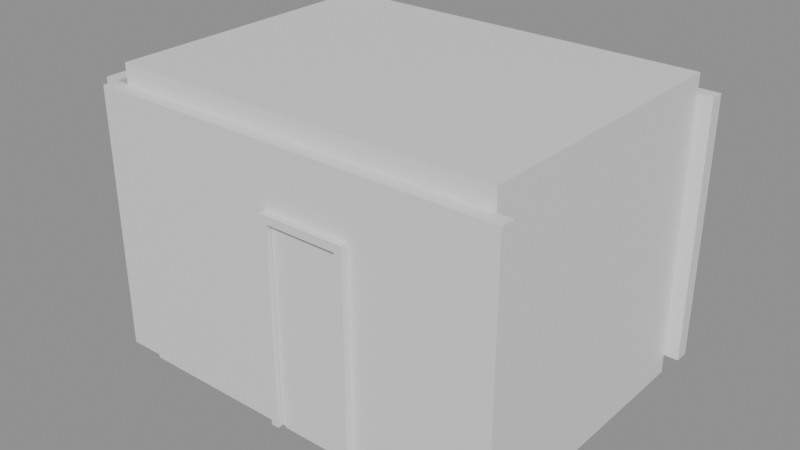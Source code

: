 # Source: e1422_after.blend  (saved by Blender 5.2.44; exported with 4.5.12 LTS)
import bpy
from mathutils import Matrix  # noqa: F401  (used for matrix-valued properties, if any)

bpy.ops.wm.read_factory_settings(use_empty=True)
scene = bpy.context.scene
scene.name = 'Scene'

# ---- materials (node trees are filled in below, after node groups)
mat_muro_pintura_gris = bpy.data.materials.new('Muro_Pintura_Gris')
mat_parquet = bpy.data.materials.new('Parquet')
mat_losacero = bpy.data.materials.new('Losacero')
mat_marco_blanco = bpy.data.materials.new('Marco_Blanco')
mat_madera = bpy.data.materials.new('Madera')
mat_marco_pintura = bpy.data.materials.new('Marco_Pintura')

# ---- material node trees
mat_muro_pintura_gris.use_nodes = True; mat_muro_pintura_gris.node_tree.nodes.clear()
_N = mat_muro_pintura_gris.node_tree.nodes; _L = mat_muro_pintura_gris.node_tree.links
n0 = _N.new('ShaderNodeBsdfPrincipled'); n0.name = 'Principled BSDF'; n0.location = (-200, 100)
n0.inputs[3].default_value = 1.45
n0.inputs[10].default_value = 0.005
n1 = _N.new('ShaderNodeOutputMaterial'); n1.name = 'Material Output'; n1.location = (200, 100)
_L.new(n0.outputs[0], n1.inputs[0])
n1.is_active_output = True
mat_parquet.use_nodes = True; mat_parquet.node_tree.nodes.clear()
_N = mat_parquet.node_tree.nodes; _L = mat_parquet.node_tree.links
n0 = _N.new('ShaderNodeBsdfPrincipled'); n0.name = 'Principled BSDF'; n0.location = (-200, 100)
n0.inputs[3].default_value = 1.45
n0.inputs[10].default_value = 0.005
n1 = _N.new('ShaderNodeOutputMaterial'); n1.name = 'Material Output'; n1.location = (200, 100)
_L.new(n0.outputs[0], n1.inputs[0])
n1.is_active_output = True
mat_losacero.use_nodes = True; mat_losacero.node_tree.nodes.clear()
_N = mat_losacero.node_tree.nodes; _L = mat_losacero.node_tree.links
n0 = _N.new('ShaderNodeBsdfPrincipled'); n0.name = 'Principled BSDF'; n0.location = (-200, 100)
n0.inputs[3].default_value = 1.45
n0.inputs[10].default_value = 0.005
n1 = _N.new('ShaderNodeOutputMaterial'); n1.name = 'Material Output'; n1.location = (200, 100)
_L.new(n0.outputs[0], n1.inputs[0])
n1.is_active_output = True
mat_marco_blanco.use_nodes = True; mat_marco_blanco.node_tree.nodes.clear()
_N = mat_marco_blanco.node_tree.nodes; _L = mat_marco_blanco.node_tree.links
n0 = _N.new('ShaderNodeBsdfPrincipled'); n0.name = 'Principled BSDF'; n0.location = (-200, 100)
n0.inputs[3].default_value = 1.45
n0.inputs[10].default_value = 0.005
n1 = _N.new('ShaderNodeOutputMaterial'); n1.name = 'Material Output'; n1.location = (200, 100)
_L.new(n0.outputs[0], n1.inputs[0])
n1.is_active_output = True
mat_madera.use_nodes = True; mat_madera.node_tree.nodes.clear()
_N = mat_madera.node_tree.nodes; _L = mat_madera.node_tree.links
n0 = _N.new('ShaderNodeBsdfPrincipled'); n0.name = 'Principled BSDF'; n0.location = (-200, 100)
n0.inputs[3].default_value = 1.45
n0.inputs[10].default_value = 0.005
n1 = _N.new('ShaderNodeOutputMaterial'); n1.name = 'Material Output'; n1.location = (200, 100)
_L.new(n0.outputs[0], n1.inputs[0])
n1.is_active_output = True
mat_marco_pintura.use_nodes = True; mat_marco_pintura.node_tree.nodes.clear()
_N = mat_marco_pintura.node_tree.nodes; _L = mat_marco_pintura.node_tree.links
n0 = _N.new('ShaderNodeBsdfPrincipled'); n0.name = 'Principled BSDF'; n0.location = (-200, 100)
n0.inputs[3].default_value = 1.45
n0.inputs[10].default_value = 0.005
n1 = _N.new('ShaderNodeOutputMaterial'); n1.name = 'Material Output'; n1.location = (200, 100)
_L.new(n0.outputs[0], n1.inputs[0])
n1.is_active_output = True

# ---- meshes
me_estudio_muro_sur_cuerpo_mesh = bpy.data.meshes.new('Estudio_Muro_Sur_Cuerpo_mesh')
me_estudio_muro_sur_cuerpo_mesh.from_pydata([(0.0, 0.0, 0.0), (4.3, 0.0, 0.0), (4.3, 0.15, 0.0), (0.0, 0.15, 0.0), (0.0, 0.0, 2.7), (4.3, 0.0, 2.7), (4.3, 0.15, 2.7), (0.0, 0.15, 2.7)], [], [(0, 1, 2, 3), (4, 5, 6, 7), (0, 1, 5, 4), (1, 2, 6, 5), (2, 3, 7, 6), (3, 0, 4, 7)])
me_estudio_muro_sur_cuerpo_mesh.materials.append(mat_muro_pintura_gris)
me_estudio_muro_sur_cuerpo_mesh.update()
me_estudio_muro_norte_cuerpo_mesh = bpy.data.meshes.new('Estudio_Muro_Norte_Cuerpo_mesh')
me_estudio_muro_norte_cuerpo_mesh.from_pydata([(0.0, 0.0, 0.0), (4.3, 0.0, 0.0), (4.3, 0.15, 0.0), (0.0, 0.15, 0.0), (0.0, 0.0, 2.7), (4.3, 0.0, 2.7), (4.3, 0.15, 2.7), (0.0, 0.15, 2.7)], [], [(0, 1, 2, 3), (4, 5, 6, 7), (0, 1, 5, 4), (1, 2, 6, 5), (2, 3, 7, 6), (3, 0, 4, 7)])
me_estudio_muro_norte_cuerpo_mesh.materials.append(mat_muro_pintura_gris)
me_estudio_muro_norte_cuerpo_mesh.update()
me_estudio_muro_oeste_cuerpo_mesh = bpy.data.meshes.new('Estudio_Muro_Oeste_Cuerpo_mesh')
me_estudio_muro_oeste_cuerpo_mesh.from_pydata([(0.0, 0.0, 0.0), (3.0, 0.0, 0.0), (3.0, 0.15, 0.0), (0.0, 0.15, 0.0), (0.0, 0.0, 2.7), (3.0, 0.0, 2.7), (3.0, 0.15, 2.7), (0.0, 0.15, 2.7)], [], [(0, 1, 2, 3), (4, 5, 6, 7), (0, 1, 5, 4), (1, 2, 6, 5), (2, 3, 7, 6), (3, 0, 4, 7)])
me_estudio_muro_oeste_cuerpo_mesh.materials.append(mat_muro_pintura_gris)
me_estudio_muro_oeste_cuerpo_mesh.update()
me_estudio_muro_este_cuerpo_mesh = bpy.data.meshes.new('Estudio_Muro_Este_Cuerpo_mesh')
me_estudio_muro_este_cuerpo_mesh.from_pydata([(0.0, 0.0, 0.0), (3.0, 0.0, 0.0), (3.0, 0.15, 0.0), (0.0, 0.15, 0.0), (0.0, 0.0, 2.7), (3.0, 0.0, 2.7), (3.0, 0.15, 2.7), (0.0, 0.15, 2.7)], [], [(0, 1, 2, 3), (4, 5, 6, 7), (0, 1, 5, 4), (1, 2, 6, 5), (2, 3, 7, 6), (3, 0, 4, 7)])
me_estudio_muro_este_cuerpo_mesh.materials.append(mat_muro_pintura_gris)
me_estudio_muro_este_cuerpo_mesh.update()
me_estudio_suelo_mesh = bpy.data.meshes.new('Estudio_Suelo_mesh')
me_estudio_suelo_mesh.from_pydata([(0.0, 0.0, 0.0), (4.0, 0.0, 0.0), (4.0, 3.0, 0.0), (0.0, 3.0, 0.0), (0.0, 0.0, 0.2), (4.0, 0.0, 0.2), (4.0, 3.0, 0.2), (0.0, 3.0, 0.2)], [], [(0, 3, 2, 1), (4, 5, 6, 7), (1, 2, 6, 5), (3, 0, 4, 7), (2, 3, 7, 6), (0, 1, 5, 4)])
me_estudio_suelo_mesh.materials.append(mat_parquet)
me_estudio_suelo_mesh.update()
me_estudio_techo_cuerpo_mesh = bpy.data.meshes.new('Estudio_Techo_Cuerpo_mesh')
me_estudio_techo_cuerpo_mesh.from_pydata([(0.0, 0.0, 2.7), (4.0, 0.0, 2.7), (4.0, 3.0, 2.7), (0.0, 3.0, 2.7), (0.0, 0.0, 2.9), (4.0, 0.0, 2.9), (4.0, 3.0, 2.9), (0.0, 3.0, 2.9)], [], [(0, 1, 2, 3), (4, 5, 6, 7), (0, 1, 5, 4), (1, 2, 6, 5), (2, 3, 7, 6), (3, 0, 4, 7)])
me_estudio_techo_cuerpo_mesh.materials.append(mat_losacero)
me_estudio_techo_cuerpo_mesh.update()
me_puerta_acceso_jamba_izq_mesh = bpy.data.meshes.new('Puerta_Acceso_Jamba_Izq_mesh')
me_puerta_acceso_jamba_izq_mesh.from_pydata([(0.0, 0.0, 0.0), (0.08, 0.0, 0.0), (0.08, 0.15, 0.0), (0.0, 0.15, 0.0), (0.0, 0.0, 2.1), (0.08, 0.0, 2.1), (0.08, 0.15, 2.1), (0.0, 0.15, 2.1)], [], [(0, 1, 2, 3), (4, 5, 6, 7), (0, 1, 5, 4), (1, 2, 6, 5), (2, 3, 7, 6), (3, 0, 4, 7)])
me_puerta_acceso_jamba_izq_mesh.materials.append(mat_marco_blanco)
me_puerta_acceso_jamba_izq_mesh.update()
me_puerta_acceso_jamba_der_mesh = bpy.data.meshes.new('Puerta_Acceso_Jamba_Der_mesh')
me_puerta_acceso_jamba_der_mesh.from_pydata([(0.0, 0.0, 0.0), (0.08, 0.0, 0.0), (0.08, 0.15, 0.0), (0.0, 0.15, 0.0), (0.0, 0.0, 2.1), (0.08, 0.0, 2.1), (0.08, 0.15, 2.1), (0.0, 0.15, 2.1)], [], [(0, 1, 2, 3), (4, 5, 6, 7), (0, 1, 5, 4), (1, 2, 6, 5), (2, 3, 7, 6), (3, 0, 4, 7)])
me_puerta_acceso_jamba_der_mesh.materials.append(mat_marco_blanco)
me_puerta_acceso_jamba_der_mesh.update()
me_puerta_acceso_dintel_mesh = bpy.data.meshes.new('Puerta_Acceso_Dintel_mesh')
me_puerta_acceso_dintel_mesh.from_pydata([(0.0, 0.0, 0.0), (0.74, 0.0, 0.0), (0.74, 0.15, 0.0), (0.0, 0.15, 0.0), (0.0, 0.0, 0.08), (0.74, 0.0, 0.08), (0.74, 0.15, 0.08), (0.0, 0.15, 0.08)], [], [(0, 1, 2, 3), (4, 5, 6, 7), (0, 1, 5, 4), (1, 2, 6, 5), (2, 3, 7, 6), (3, 0, 4, 7)])
me_puerta_acceso_dintel_mesh.materials.append(mat_marco_blanco)
me_puerta_acceso_dintel_mesh.update()
me_puerta_acceso_panel_mesh = bpy.data.meshes.new('Puerta_Acceso_Panel_mesh')
me_puerta_acceso_panel_mesh.from_pydata([(0.0, 0.0, 0.0), (0.73, 0.0, 0.0), (0.73, 0.04, 0.0), (0.0, 0.04, 0.0), (0.0, 0.0, 2.01), (0.73, 0.0, 2.01), (0.73, 0.04, 2.01), (0.0, 0.04, 2.01)], [], [(0, 1, 2, 3), (4, 5, 6, 7), (0, 1, 5, 4), (1, 2, 6, 5), (2, 3, 7, 6), (3, 0, 4, 7)])
me_puerta_acceso_panel_mesh.materials.append(mat_madera)
me_puerta_acceso_panel_mesh.update()
me_puerta_nuevo_jamba_izq_mesh = bpy.data.meshes.new('Puerta_Nuevo_Jamba_Izq_mesh')
me_puerta_nuevo_jamba_izq_mesh.from_pydata([(0.0, 0.0, 0.0), (0.08, 0.0, 0.0), (0.08, 0.1, 0.0), (0.0, 0.1, 0.0), (0.0, 0.0, 2.1), (0.08, 0.0, 2.1), (0.08, 0.1, 2.1), (0.0, 0.1, 2.1)], [], [(0, 1, 2, 3), (4, 5, 6, 7), (0, 1, 5, 4), (1, 2, 6, 5), (2, 3, 7, 6), (3, 0, 4, 7)])
me_puerta_nuevo_jamba_izq_mesh.materials.append(mat_marco_pintura)
me_puerta_nuevo_jamba_izq_mesh.update()
me_puerta_nuevo_jamba_der_mesh = bpy.data.meshes.new('Puerta_Nuevo_Jamba_Der_mesh')
me_puerta_nuevo_jamba_der_mesh.from_pydata([(0.0, 0.0, 0.0), (0.08, 0.0, 0.0), (0.08, 0.1, 0.0), (0.0, 0.1, 0.0), (0.0, 0.0, 2.1), (0.08, 0.0, 2.1), (0.08, 0.1, 2.1), (0.0, 0.1, 2.1)], [], [(0, 1, 2, 3), (4, 5, 6, 7), (0, 1, 5, 4), (1, 2, 6, 5), (2, 3, 7, 6), (3, 0, 4, 7)])
me_puerta_nuevo_jamba_der_mesh.materials.append(mat_marco_pintura)
me_puerta_nuevo_jamba_der_mesh.update()
me_puerta_nuevo_dintel_mesh = bpy.data.meshes.new('Puerta_Nuevo_Dintel_mesh')
me_puerta_nuevo_dintel_mesh.from_pydata([(0.0, 0.0, 0.0), (0.74, 0.0, 0.0), (0.74, 0.1, 0.0), (0.0, 0.1, 0.0), (0.0, 0.0, 0.08), (0.74, 0.0, 0.08), (0.74, 0.1, 0.08), (0.0, 0.1, 0.08)], [], [(0, 1, 2, 3), (4, 5, 6, 7), (0, 1, 5, 4), (1, 2, 6, 5), (2, 3, 7, 6), (3, 0, 4, 7)])
me_puerta_nuevo_dintel_mesh.materials.append(mat_marco_pintura)
me_puerta_nuevo_dintel_mesh.update()
me_puerta_nuevo_panel_mesh = bpy.data.meshes.new('Puerta_Nuevo_Panel_mesh')
me_puerta_nuevo_panel_mesh.from_pydata([(0.0, 0.0, 0.0), (0.73, 0.0, 0.0), (0.73, 0.04, 0.0), (0.0, 0.04, 0.0), (0.0, 0.0, 2.01), (0.73, 0.0, 2.01), (0.73, 0.04, 2.01), (0.0, 0.04, 2.01)], [], [(0, 1, 2, 3), (4, 5, 6, 7), (0, 1, 5, 4), (1, 2, 6, 5), (2, 3, 7, 6), (3, 0, 4, 7)])
me_puerta_nuevo_panel_mesh.materials.append(mat_madera)
me_puerta_nuevo_panel_mesh.update()

# ---- objects
ob_estudio = bpy.data.objects.new('Estudio', None)
ob_estudio_muro_sur = bpy.data.objects.new('Estudio_Muro_Sur', None)
ob_estudio_muro_sur_cuerpo = bpy.data.objects.new('Estudio_Muro_Sur_Cuerpo', me_estudio_muro_sur_cuerpo_mesh)
ob_estudio_muro_norte = bpy.data.objects.new('Estudio_Muro_Norte', None)
ob_estudio_muro_norte_cuerpo = bpy.data.objects.new('Estudio_Muro_Norte_Cuerpo', me_estudio_muro_norte_cuerpo_mesh)
ob_estudio_muro_oeste = bpy.data.objects.new('Estudio_Muro_Oeste', None)
ob_estudio_muro_oeste_cuerpo = bpy.data.objects.new('Estudio_Muro_Oeste_Cuerpo', me_estudio_muro_oeste_cuerpo_mesh)
ob_estudio_muro_este = bpy.data.objects.new('Estudio_Muro_Este', None)
ob_estudio_muro_este_cuerpo = bpy.data.objects.new('Estudio_Muro_Este_Cuerpo', me_estudio_muro_este_cuerpo_mesh)
ob_estudio_suelo_solido = bpy.data.objects.new('Estudio_Suelo_Solido', me_estudio_suelo_mesh)
ob_estudio_suelo = bpy.data.objects.new('Estudio_Suelo', None)
ob_estudio_techo_cuerpo = bpy.data.objects.new('Estudio_Techo_Cuerpo', me_estudio_techo_cuerpo_mesh)
ob_estudio_techo = bpy.data.objects.new('Estudio_Techo', None)
ob_puerta_acceso = bpy.data.objects.new('Puerta_Acceso', None)
ob_puerta_acceso_jamba_izq = bpy.data.objects.new('Puerta_Acceso_Jamba_Izq', me_puerta_acceso_jamba_izq_mesh)
ob_puerta_acceso_jamba_der = bpy.data.objects.new('Puerta_Acceso_Jamba_Der', me_puerta_acceso_jamba_der_mesh)
ob_puerta_acceso_dintel = bpy.data.objects.new('Puerta_Acceso_Dintel', me_puerta_acceso_dintel_mesh)
ob_puerta_acceso_panel = bpy.data.objects.new('Puerta_Acceso_Panel', me_puerta_acceso_panel_mesh)
ob_puerta_nuevo = bpy.data.objects.new('Puerta_Nuevo', None)
ob_puerta_nuevo_jamba_izq = bpy.data.objects.new('Puerta_Nuevo_Jamba_Izq', me_puerta_nuevo_jamba_izq_mesh)
ob_puerta_nuevo_jamba_der = bpy.data.objects.new('Puerta_Nuevo_Jamba_Der', me_puerta_nuevo_jamba_der_mesh)
ob_puerta_nuevo_dintel = bpy.data.objects.new('Puerta_Nuevo_Dintel', me_puerta_nuevo_dintel_mesh)
ob_puerta_nuevo_panel = bpy.data.objects.new('Puerta_Nuevo_Panel', me_puerta_nuevo_panel_mesh)

# ---- transforms, parenting, visibility, modifiers, constraints
ob_estudio.location = (0.0, 0.0, 0.0)
ob_estudio.empty_display_type = 'ARROWS'
ob_estudio_muro_sur.parent = ob_estudio
ob_estudio_muro_sur.location = (0.0, 0.0, 0.0)
ob_estudio_muro_sur.empty_display_type = 'ARROWS'
ob_estudio_muro_sur_cuerpo.parent = ob_estudio_muro_sur
ob_estudio_muro_sur_cuerpo.location = (0.0, 0.0, 0.0)
ob_estudio_muro_norte.parent = ob_estudio
ob_estudio_muro_norte.location = (0.0, 3.15, 0.0)
ob_estudio_muro_norte.empty_display_type = 'ARROWS'
ob_estudio_muro_norte_cuerpo.parent = ob_estudio_muro_norte
ob_estudio_muro_norte_cuerpo.location = (0.0, 0.0, 0.0)
ob_estudio_muro_oeste.parent = ob_estudio
ob_estudio_muro_oeste.location = (0.0, 0.15, 0.0)
ob_estudio_muro_oeste.rotation_euler = (0.0, 0.0, 1.571)
ob_estudio_muro_oeste.empty_display_type = 'ARROWS'
ob_estudio_muro_oeste_cuerpo.parent = ob_estudio_muro_oeste
ob_estudio_muro_oeste_cuerpo.location = (0.0, 0.0, 0.0)
ob_estudio_muro_este.parent = ob_estudio
ob_estudio_muro_este.location = (4.15, 0.15, 0.0)
ob_estudio_muro_este.rotation_euler = (0.0, 0.0, 1.571)
ob_estudio_muro_este.empty_display_type = 'ARROWS'
ob_estudio_muro_este_cuerpo.parent = ob_estudio_muro_este
ob_estudio_muro_este_cuerpo.location = (0.0, 0.0, 0.0)
ob_estudio_suelo_solido.parent = ob_estudio_suelo
ob_estudio_suelo_solido.location = (0.0, 0.0, 0.0)
ob_estudio_suelo.parent = ob_estudio
ob_estudio_suelo.location = (0.15, 0.15, -0.2)
ob_estudio_suelo.empty_display_type = 'ARROWS'
ob_estudio_techo_cuerpo.parent = ob_estudio_techo
ob_estudio_techo_cuerpo.location = (0.15, 0.15, 0.0)
ob_estudio_techo.parent = ob_estudio
ob_estudio_techo.location = (0.0, 0.0, 0.0)
ob_estudio_techo.empty_display_type = 'ARROWS'
ob_puerta_acceso.location = (2.0, -0.075, 0.0)
ob_puerta_acceso.empty_display_type = 'ARROWS'
ob_puerta_acceso_jamba_izq.parent = ob_puerta_acceso
ob_puerta_acceso_jamba_izq.location = (0.0, 0.0, 0.0)
ob_puerta_acceso_jamba_der.parent = ob_puerta_acceso
ob_puerta_acceso_jamba_der.location = (0.82, 0.0, 0.0)
ob_puerta_acceso_dintel.parent = ob_puerta_acceso
ob_puerta_acceso_dintel.location = (0.08, 0.0, 2.02)
ob_puerta_acceso_panel.parent = ob_puerta_acceso
ob_puerta_acceso_panel.location = (0.085, 0.055, 0.005)
ob_puerta_nuevo.location = (1.2, 1.2, 0.0)
ob_puerta_nuevo.empty_display_type = 'ARROWS'
ob_puerta_nuevo_jamba_izq.parent = ob_puerta_nuevo
ob_puerta_nuevo_jamba_izq.location = (0.0, 0.0, 0.0)
ob_puerta_nuevo_jamba_der.parent = ob_puerta_nuevo
ob_puerta_nuevo_jamba_der.location = (0.82, 0.0, 0.0)
ob_puerta_nuevo_dintel.parent = ob_puerta_nuevo
ob_puerta_nuevo_dintel.location = (0.08, 0.0, 2.02)
ob_puerta_nuevo_panel.parent = ob_puerta_nuevo
ob_puerta_nuevo_panel.location = (0.085, 0.03, 0.005)

# ---- collection membership
scene.collection.objects.link(ob_estudio)
scene.collection.objects.link(ob_estudio_muro_sur)
scene.collection.objects.link(ob_estudio_muro_sur_cuerpo)
scene.collection.objects.link(ob_estudio_muro_norte)
scene.collection.objects.link(ob_estudio_muro_norte_cuerpo)
scene.collection.objects.link(ob_estudio_muro_oeste)
scene.collection.objects.link(ob_estudio_muro_oeste_cuerpo)
scene.collection.objects.link(ob_estudio_muro_este)
scene.collection.objects.link(ob_estudio_muro_este_cuerpo)
scene.collection.objects.link(ob_estudio_suelo_solido)
scene.collection.objects.link(ob_estudio_suelo)
scene.collection.objects.link(ob_estudio_techo_cuerpo)
scene.collection.objects.link(ob_estudio_techo)
scene.collection.objects.link(ob_puerta_acceso)
scene.collection.objects.link(ob_puerta_acceso_jamba_izq)
scene.collection.objects.link(ob_puerta_acceso_jamba_der)
scene.collection.objects.link(ob_puerta_acceso_dintel)
scene.collection.objects.link(ob_puerta_acceso_panel)
scene.collection.objects.link(ob_puerta_nuevo)
scene.collection.objects.link(ob_puerta_nuevo_jamba_izq)
scene.collection.objects.link(ob_puerta_nuevo_jamba_der)
scene.collection.objects.link(ob_puerta_nuevo_dintel)
scene.collection.objects.link(ob_puerta_nuevo_panel)

# ---- scene / render settings (as saved in the file)
scene.frame_start = 1; scene.frame_end = 250; scene.frame_set(1)
scene.render.engine = 'BLENDER_EEVEE_NEXT'
scene.render.bake_bias = 0.0
scene.render.bake_samples = 0
scene.render.compositor_device = 'GPU'
scene.eevee.use_volume_custom_range = False
scene.eevee.fast_gi_thickness_near = 0.1
scene.eevee.fast_gi_thickness_far = 0.0
scene.eevee.ray_tracing_options.screen_trace_thickness = 0.1
bpy.context.view_layer.update()

# ---- added for rendering (the .blend has no active camera and no usable light): camera, sun + grey world if the file has none
cam_auto = bpy.data.cameras.new('AutoCamera')
cam_auto.lens = 50.0
cam_auto.sensor_width = 36.0
cam_auto.clip_end = 1000.0
ob_auto_camera = bpy.data.objects.new('AutoCamera', cam_auto)
scene.collection.objects.link(ob_auto_camera)
ob_auto_camera.location = (7.98509, -5.47961, 6.07807)
ob_auto_camera.rotation_euler = (1.09748, -7.21219e-08, 0.694738)
scene.camera = ob_auto_camera
light_auto_sun = bpy.data.lights.new('AutoSun', 'SUN')
light_auto_sun.energy = 3.0
light_auto_sun.angle = 0.0523599
ob_auto_sun = bpy.data.objects.new('AutoSun', light_auto_sun)
scene.collection.objects.link(ob_auto_sun)
ob_auto_sun.rotation_euler = (0.872665, 0.174533, 0.523599)
if scene.world is None:
    world_auto = bpy.data.worlds.new('AutoWorld')
    world_auto.color = (0.3, 0.3, 0.3)
    scene.world = world_auto
bpy.context.view_layer.update()
